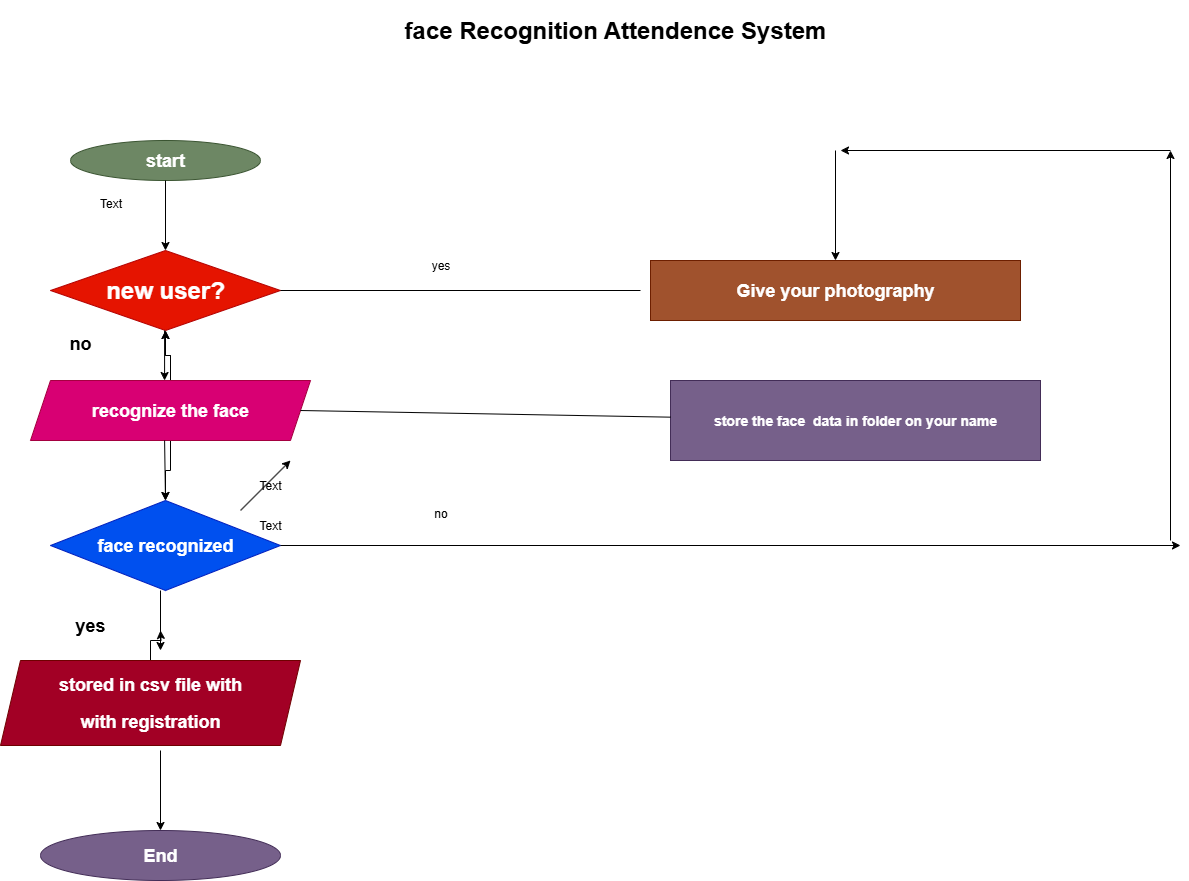

The diagram above was exported from draw.io. Its source (the exported page's mxGraphModel, read from the mxfile embedded in the PNG):
<mxGraphModel dx="1895" dy="2027" grid="1" gridSize="10" guides="1" tooltips="1" connect="1" arrows="1" fold="1" page="1" pageScale="1" pageWidth="850" pageHeight="1100" background="light-dark(#FFFFFF,#FFFFFF)" math="0" shadow="0">
  <root>
    <mxCell id="0" />
    <mxCell id="1" parent="0" />
    <mxCell id="oG_R-9VAfPeM31cZk84c-1" value="&lt;h1&gt;&lt;font style=&quot;color: light-dark(rgb(0, 0, 0), rgb(0, 0, 0));&quot;&gt;face Recognition Attendence System&lt;/font&gt;&lt;/h1&gt;" style="text;html=1;align=center;verticalAlign=middle;whiteSpace=wrap;rounded=0;strokeColor=light-dark(transparent,#000000);" vertex="1" parent="1">
      <mxGeometry x="340" y="-565" width="570" height="30" as="geometry" />
    </mxCell>
    <mxCell id="oG_R-9VAfPeM31cZk84c-2" value="&lt;h2&gt;start&lt;/h2&gt;" style="ellipse;whiteSpace=wrap;html=1;fillColor=#6d8764;strokeColor=#3A5431;fontColor=#ffffff;" vertex="1" parent="1">
      <mxGeometry x="80" y="-440" width="190" height="40" as="geometry" />
    </mxCell>
    <mxCell id="oG_R-9VAfPeM31cZk84c-3" value="&lt;h1&gt;new user?&lt;/h1&gt;" style="rhombus;whiteSpace=wrap;html=1;fillColor=#e51400;fontColor=#ffffff;strokeColor=#B20000;" vertex="1" parent="1">
      <mxGeometry x="60" y="-330" width="230" height="80" as="geometry" />
    </mxCell>
    <mxCell id="oG_R-9VAfPeM31cZk84c-28" value="" style="edgeStyle=orthogonalEdgeStyle;rounded=0;orthogonalLoop=1;jettySize=auto;html=1;" edge="1" parent="1" source="oG_R-9VAfPeM31cZk84c-4" target="oG_R-9VAfPeM31cZk84c-5">
      <mxGeometry relative="1" as="geometry">
        <Array as="points">
          <mxPoint x="180" y="-110" />
          <mxPoint x="175" y="-110" />
        </Array>
      </mxGeometry>
    </mxCell>
    <mxCell id="oG_R-9VAfPeM31cZk84c-29" value="" style="edgeStyle=orthogonalEdgeStyle;rounded=0;orthogonalLoop=1;jettySize=auto;html=1;" edge="1" parent="1" source="oG_R-9VAfPeM31cZk84c-4" target="oG_R-9VAfPeM31cZk84c-3">
      <mxGeometry relative="1" as="geometry" />
    </mxCell>
    <mxCell id="oG_R-9VAfPeM31cZk84c-31" value="" style="edgeStyle=orthogonalEdgeStyle;rounded=0;orthogonalLoop=1;jettySize=auto;html=1;" edge="1" parent="1" source="oG_R-9VAfPeM31cZk84c-4" target="oG_R-9VAfPeM31cZk84c-3">
      <mxGeometry relative="1" as="geometry" />
    </mxCell>
    <mxCell id="oG_R-9VAfPeM31cZk84c-4" value="&lt;h2&gt;recognize the face&lt;/h2&gt;" style="shape=parallelogram;perimeter=parallelogramPerimeter;whiteSpace=wrap;html=1;fixedSize=1;fillColor=#d80073;strokeColor=#A50040;fontColor=#ffffff;" vertex="1" parent="1">
      <mxGeometry x="40" y="-200" width="280" height="60" as="geometry" />
    </mxCell>
    <mxCell id="oG_R-9VAfPeM31cZk84c-5" value="&lt;h2&gt;face recognized&lt;/h2&gt;" style="rhombus;whiteSpace=wrap;html=1;fillColor=#0050ef;strokeColor=#001DBC;fontColor=#ffffff;" vertex="1" parent="1">
      <mxGeometry x="60" y="-80" width="230" height="90" as="geometry" />
    </mxCell>
    <mxCell id="oG_R-9VAfPeM31cZk84c-34" style="edgeStyle=orthogonalEdgeStyle;rounded=0;orthogonalLoop=1;jettySize=auto;html=1;" edge="1" parent="1" source="oG_R-9VAfPeM31cZk84c-7">
      <mxGeometry relative="1" as="geometry">
        <mxPoint x="170" y="50" as="targetPoint" />
      </mxGeometry>
    </mxCell>
    <mxCell id="oG_R-9VAfPeM31cZk84c-7" value="&lt;h2&gt;stored in csv file with&lt;/h2&gt;&lt;h2&gt;with registration&lt;/h2&gt;" style="shape=parallelogram;perimeter=parallelogramPerimeter;whiteSpace=wrap;html=1;fixedSize=1;fillColor=#a20025;strokeColor=#6F0000;fontColor=#ffffff;" vertex="1" parent="1">
      <mxGeometry x="10" y="80" width="300" height="85" as="geometry" />
    </mxCell>
    <mxCell id="oG_R-9VAfPeM31cZk84c-9" value="&lt;h2&gt;End&lt;/h2&gt;" style="ellipse;whiteSpace=wrap;html=1;fillColor=#76608a;fontColor=#ffffff;strokeColor=#432D57;" vertex="1" parent="1">
      <mxGeometry x="50" y="250" width="240" height="50" as="geometry" />
    </mxCell>
    <mxCell id="oG_R-9VAfPeM31cZk84c-10" value="&lt;h2&gt;Give your photography&lt;/h2&gt;" style="whiteSpace=wrap;html=1;fillColor=#a0522d;strokeColor=#6D1F00;fontColor=#ffffff;" vertex="1" parent="1">
      <mxGeometry x="660" y="-320" width="370" height="60" as="geometry" />
    </mxCell>
    <mxCell id="oG_R-9VAfPeM31cZk84c-12" value="&lt;h3&gt;store the face&amp;nbsp; data in folder on your name&lt;/h3&gt;" style="whiteSpace=wrap;html=1;fillColor=#76608a;strokeColor=#432D57;fontColor=#ffffff;" vertex="1" parent="1">
      <mxGeometry x="680" y="-200" width="370" height="80" as="geometry" />
    </mxCell>
    <mxCell id="oG_R-9VAfPeM31cZk84c-20" value="" style="endArrow=classic;html=1;rounded=0;entryX=0.5;entryY=0;entryDx=0;entryDy=0;exitX=0.5;exitY=1;exitDx=0;exitDy=0;strokeColor=light-dark(#000000,#000000);" edge="1" parent="1" source="oG_R-9VAfPeM31cZk84c-2" target="oG_R-9VAfPeM31cZk84c-3">
      <mxGeometry width="50" height="50" relative="1" as="geometry">
        <mxPoint x="145" y="-360" as="sourcePoint" />
        <mxPoint x="195" y="-410" as="targetPoint" />
      </mxGeometry>
    </mxCell>
    <mxCell id="oG_R-9VAfPeM31cZk84c-26" value="" style="endArrow=classic;html=1;rounded=0;" edge="1" parent="1">
      <mxGeometry width="50" height="50" relative="1" as="geometry">
        <mxPoint x="250" y="-70" as="sourcePoint" />
        <mxPoint x="300" y="-120" as="targetPoint" />
      </mxGeometry>
    </mxCell>
    <mxCell id="oG_R-9VAfPeM31cZk84c-30" value="" style="endArrow=classic;html=1;rounded=0;exitX=0.5;exitY=1;exitDx=0;exitDy=0;strokeColor=light-dark(#000000,#000000);entryX=0.5;entryY=0;entryDx=0;entryDy=0;" edge="1" parent="1" target="oG_R-9VAfPeM31cZk84c-5">
      <mxGeometry width="50" height="50" relative="1" as="geometry">
        <mxPoint x="174.09" y="-140" as="sourcePoint" />
        <mxPoint x="174.09" y="-90" as="targetPoint" />
      </mxGeometry>
    </mxCell>
    <mxCell id="oG_R-9VAfPeM31cZk84c-32" value="" style="endArrow=classic;html=1;rounded=0;exitX=0.5;exitY=1;exitDx=0;exitDy=0;strokeColor=light-dark(#000000,#000000);" edge="1" parent="1">
      <mxGeometry width="50" height="50" relative="1" as="geometry">
        <mxPoint x="174.09" y="-250" as="sourcePoint" />
        <mxPoint x="174.09" y="-200" as="targetPoint" />
      </mxGeometry>
    </mxCell>
    <mxCell id="oG_R-9VAfPeM31cZk84c-33" value="" style="endArrow=classic;html=1;rounded=0;exitX=0.5;exitY=1;exitDx=0;exitDy=0;strokeColor=light-dark(#000000,#000000);" edge="1" parent="1">
      <mxGeometry width="50" height="50" relative="1" as="geometry">
        <mxPoint x="170" y="10" as="sourcePoint" />
        <mxPoint x="170" y="70" as="targetPoint" />
      </mxGeometry>
    </mxCell>
    <mxCell id="oG_R-9VAfPeM31cZk84c-35" value="" style="endArrow=classic;html=1;rounded=0;strokeColor=light-dark(#000000,#000000);entryX=0.5;entryY=0;entryDx=0;entryDy=0;" edge="1" parent="1" target="oG_R-9VAfPeM31cZk84c-9">
      <mxGeometry width="50" height="50" relative="1" as="geometry">
        <mxPoint x="170" y="170" as="sourcePoint" />
        <mxPoint x="160" y="220" as="targetPoint" />
      </mxGeometry>
    </mxCell>
    <mxCell id="oG_R-9VAfPeM31cZk84c-36" value="" style="endArrow=none;html=1;rounded=0;strokeColor=light-dark(#000000,#000000);" edge="1" parent="1">
      <mxGeometry width="50" height="50" relative="1" as="geometry">
        <mxPoint x="290" y="-290" as="sourcePoint" />
        <mxPoint x="650" y="-290" as="targetPoint" />
      </mxGeometry>
    </mxCell>
    <mxCell id="oG_R-9VAfPeM31cZk84c-40" value="" style="endArrow=none;html=1;rounded=0;strokeColor=light-dark(#000000,#000000);exitX=1;exitY=0.5;exitDx=0;exitDy=0;" edge="1" parent="1" source="oG_R-9VAfPeM31cZk84c-4" target="oG_R-9VAfPeM31cZk84c-12">
      <mxGeometry width="50" height="50" relative="1" as="geometry">
        <mxPoint x="310" y="-170" as="sourcePoint" />
        <mxPoint x="720" y="-190" as="targetPoint" />
        <Array as="points" />
      </mxGeometry>
    </mxCell>
    <mxCell id="oG_R-9VAfPeM31cZk84c-41" value="" style="endArrow=classic;html=1;rounded=0;strokeColor=light-dark(#000000,#000000);exitX=1;exitY=0.5;exitDx=0;exitDy=0;" edge="1" parent="1" source="oG_R-9VAfPeM31cZk84c-5">
      <mxGeometry width="50" height="50" relative="1" as="geometry">
        <mxPoint x="300" y="-30" as="sourcePoint" />
        <mxPoint x="1190" y="-35" as="targetPoint" />
      </mxGeometry>
    </mxCell>
    <mxCell id="oG_R-9VAfPeM31cZk84c-43" value="" style="endArrow=classic;html=1;rounded=0;strokeColor=light-dark(#000000,#000000);" edge="1" parent="1">
      <mxGeometry width="50" height="50" relative="1" as="geometry">
        <mxPoint x="1180" y="-40" as="sourcePoint" />
        <mxPoint x="1180" y="-430" as="targetPoint" />
      </mxGeometry>
    </mxCell>
    <mxCell id="oG_R-9VAfPeM31cZk84c-44" value="" style="endArrow=classic;html=1;rounded=0;strokeColor=light-dark(#000000,#000000);" edge="1" parent="1">
      <mxGeometry width="50" height="50" relative="1" as="geometry">
        <mxPoint x="1180" y="-430" as="sourcePoint" />
        <mxPoint x="850" y="-430" as="targetPoint" />
      </mxGeometry>
    </mxCell>
    <mxCell id="oG_R-9VAfPeM31cZk84c-45" value="" style="endArrow=classic;html=1;rounded=0;strokeColor=light-dark(#000000,#000000);entryX=0.5;entryY=0;entryDx=0;entryDy=0;" edge="1" parent="1" target="oG_R-9VAfPeM31cZk84c-10">
      <mxGeometry width="50" height="50" relative="1" as="geometry">
        <mxPoint x="845" y="-430" as="sourcePoint" />
        <mxPoint x="850" y="-430" as="targetPoint" />
      </mxGeometry>
    </mxCell>
    <mxCell id="oG_R-9VAfPeM31cZk84c-46" value="Text" style="text;html=1;align=center;verticalAlign=middle;whiteSpace=wrap;rounded=0;" vertex="1" parent="1">
      <mxGeometry x="250" y="-110" width="60" height="30" as="geometry" />
    </mxCell>
    <mxCell id="oG_R-9VAfPeM31cZk84c-48" value="&lt;font color=&quot;rgba(0, 0, 0, 0)&quot;&gt;no&lt;/font&gt;" style="text;html=1;align=center;verticalAlign=middle;resizable=0;points=[];autosize=1;strokeColor=none;fillColor=none;" vertex="1" parent="1">
      <mxGeometry x="90" y="-252" width="40" height="30" as="geometry" />
    </mxCell>
    <mxCell id="oG_R-9VAfPeM31cZk84c-49" value="Text" style="text;html=1;align=center;verticalAlign=middle;resizable=0;points=[];autosize=1;strokeColor=none;fillColor=none;" vertex="1" parent="1">
      <mxGeometry x="95" y="-392" width="50" height="30" as="geometry" />
    </mxCell>
    <mxCell id="oG_R-9VAfPeM31cZk84c-50" value="&lt;h2&gt;&lt;font style=&quot;color: light-dark(rgb(0, 0, 0), rgb(0, 0, 0));&quot;&gt;no&lt;/font&gt;&lt;/h2&gt;" style="text;html=1;align=center;verticalAlign=middle;whiteSpace=wrap;rounded=0;" vertex="1" parent="1">
      <mxGeometry x="60" y="-252" width="60" height="30" as="geometry" />
    </mxCell>
    <mxCell id="oG_R-9VAfPeM31cZk84c-52" value="Text" style="text;html=1;align=center;verticalAlign=middle;whiteSpace=wrap;rounded=0;" vertex="1" parent="1">
      <mxGeometry x="250" y="-70" width="60" height="30" as="geometry" />
    </mxCell>
    <mxCell id="oG_R-9VAfPeM31cZk84c-53" value="&lt;h2&gt;&lt;font style=&quot;color: light-dark(rgb(0, 0, 0), rgb(0, 0, 0));&quot;&gt;yes&lt;/font&gt;&lt;/h2&gt;" style="text;html=1;align=center;verticalAlign=middle;whiteSpace=wrap;rounded=0;" vertex="1" parent="1">
      <mxGeometry x="70" y="30" width="60" height="30" as="geometry" />
    </mxCell>
    <mxCell id="oG_R-9VAfPeM31cZk84c-54" value="&lt;font style=&quot;color: light-dark(rgb(0, 0, 0), rgb(0, 0, 0));&quot;&gt;yes&lt;/font&gt;" style="text;html=1;align=center;verticalAlign=middle;resizable=0;points=[];autosize=1;strokeColor=none;fillColor=none;" vertex="1" parent="1">
      <mxGeometry x="430" y="-330" width="40" height="30" as="geometry" />
    </mxCell>
    <mxCell id="oG_R-9VAfPeM31cZk84c-55" value="&lt;font style=&quot;color: light-dark(rgb(0, 0, 0), rgb(0, 0, 0));&quot;&gt;no&lt;/font&gt;" style="text;html=1;align=center;verticalAlign=middle;resizable=0;points=[];autosize=1;strokeColor=none;fillColor=none;" vertex="1" parent="1">
      <mxGeometry x="430" y="-82" width="40" height="30" as="geometry" />
    </mxCell>
  </root>
</mxGraphModel>